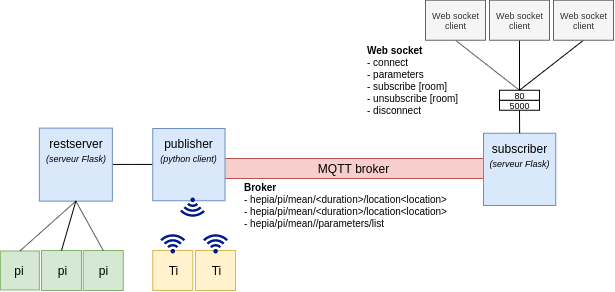

The diagram above was exported from draw.io. Its source (the exported page's mxGraphModel, read from the mxfile embedded in the PNG):
<mxGraphModel dx="1761" dy="569" grid="1" gridSize="10" guides="1" tooltips="1" connect="1" arrows="1" fold="1" page="1" pageScale="1" pageWidth="827" pageHeight="1169" math="0" shadow="0">
  <root>
    <mxCell id="0" />
    <mxCell id="1" parent="0" />
    <mxCell id="vpsxa8-bPPGKJFOG0rvN-37" value="MQTT broker" style="rounded=0;whiteSpace=wrap;html=1;rotation=0;fillColor=#f8cecc;strokeColor=#b85450;" parent="1" vertex="1">
      <mxGeometry x="89" y="303" width="296" height="20" as="geometry" />
    </mxCell>
    <mxCell id="vpsxa8-bPPGKJFOG0rvN-40" value="pi" style="whiteSpace=wrap;html=1;aspect=fixed;fillColor=#d5e8d4;strokeColor=#82b366;flipH=1;" parent="1" vertex="1">
      <mxGeometry x="-115.14" y="395.5" width="39" height="39" as="geometry" />
    </mxCell>
    <mxCell id="vpsxa8-bPPGKJFOG0rvN-41" value="pi" style="whiteSpace=wrap;html=1;aspect=fixed;fillColor=#d5e8d4;strokeColor=#82b366;flipH=1;" parent="1" vertex="1">
      <mxGeometry x="-74" y="394.99999999999983" width="40" height="40" as="geometry" />
    </mxCell>
    <mxCell id="vpsxa8-bPPGKJFOG0rvN-42" value="pi" style="whiteSpace=wrap;html=1;aspect=fixed;fillColor=#d5e8d4;strokeColor=#82b366;flipH=1;" parent="1" vertex="1">
      <mxGeometry x="-32.25" y="394.99999999999983" width="40" height="40" as="geometry" />
    </mxCell>
    <mxCell id="yp7c9asRl5dhXAWtXMK9-4" style="edgeStyle=orthogonalEdgeStyle;rounded=0;orthogonalLoop=1;jettySize=auto;html=1;exitX=1;exitY=0.5;exitDx=0;exitDy=0;endArrow=none;endFill=0;" edge="1" parent="1" source="vpsxa8-bPPGKJFOG0rvN-43" target="vpsxa8-bPPGKJFOG0rvN-46">
      <mxGeometry relative="1" as="geometry" />
    </mxCell>
    <mxCell id="vpsxa8-bPPGKJFOG0rvN-43" value="restserver&lt;br&gt;&lt;font style=&quot;font-size: 9px&quot;&gt;&lt;i&gt;(serveur Flask)&lt;br&gt;&lt;br&gt;&lt;br&gt;&lt;/i&gt;&lt;/font&gt;" style="whiteSpace=wrap;html=1;aspect=fixed;fillColor=#dae8fc;strokeColor=#6c8ebf;" parent="1" vertex="1">
      <mxGeometry x="-76.14" y="272.625" width="73" height="73" as="geometry" />
    </mxCell>
    <mxCell id="vpsxa8-bPPGKJFOG0rvN-46" value="publisher&lt;br&gt;&lt;font style=&quot;font-size: 9px&quot;&gt;&lt;i&gt;(python client)&lt;/i&gt;&lt;/font&gt;&lt;br&gt;&lt;br&gt;&lt;br&gt;" style="whiteSpace=wrap;html=1;aspect=fixed;fillColor=#dae8fc;strokeColor=#6c8ebf;" parent="1" vertex="1">
      <mxGeometry x="37.25" y="273" width="72.25" height="72.25" as="geometry" />
    </mxCell>
    <mxCell id="vpsxa8-bPPGKJFOG0rvN-52" value="subscriber&lt;br&gt;&lt;font style=&quot;font-size: 9px&quot;&gt;&lt;i&gt;(serveur Flask)&lt;br&gt;&lt;br&gt;&lt;br&gt;&lt;/i&gt;&lt;/font&gt;" style="whiteSpace=wrap;html=1;aspect=fixed;fillColor=#dae8fc;strokeColor=#6c8ebf;" parent="1" vertex="1">
      <mxGeometry x="368" y="277.75" width="72.25" height="72.25" as="geometry" />
    </mxCell>
    <mxCell id="MACl_j-agXBv8dPM6v4r-29" style="edgeStyle=none;rounded=0;orthogonalLoop=1;jettySize=auto;html=1;entryX=0.5;entryY=0;entryDx=0;entryDy=0;endArrow=none;endFill=0;entryPerimeter=0;exitX=0.5;exitY=1;exitDx=0;exitDy=0;" parent="1" source="yp7c9asRl5dhXAWtXMK9-6" target="MACl_j-agXBv8dPM6v4r-28" edge="1">
      <mxGeometry relative="1" as="geometry">
        <mxPoint x="318.5" y="184.75" as="sourcePoint" />
      </mxGeometry>
    </mxCell>
    <mxCell id="MACl_j-agXBv8dPM6v4r-30" style="edgeStyle=none;rounded=0;orthogonalLoop=1;jettySize=auto;html=1;exitX=0.5;exitY=1;exitDx=0;exitDy=0;endArrow=none;endFill=0;entryX=0.5;entryY=0;entryDx=0;entryDy=0;" parent="1" source="yp7c9asRl5dhXAWtXMK9-7" target="MACl_j-agXBv8dPM6v4r-28" edge="1">
      <mxGeometry relative="1" as="geometry">
        <mxPoint x="433.5" y="164.75" as="targetPoint" />
        <mxPoint x="409" y="144.75" as="sourcePoint" />
      </mxGeometry>
    </mxCell>
    <mxCell id="MACl_j-agXBv8dPM6v4r-31" style="edgeStyle=none;rounded=0;orthogonalLoop=1;jettySize=auto;html=1;entryX=0.5;entryY=0;entryDx=0;entryDy=0;endArrow=none;endFill=0;exitX=0.5;exitY=1;exitDx=0;exitDy=0;" parent="1" source="yp7c9asRl5dhXAWtXMK9-8" target="MACl_j-agXBv8dPM6v4r-28" edge="1">
      <mxGeometry relative="1" as="geometry">
        <mxPoint x="513.5" y="174.75" as="sourcePoint" />
      </mxGeometry>
    </mxCell>
    <mxCell id="MACl_j-agXBv8dPM6v4r-13" value="" style="endArrow=none;html=1;entryX=0.5;entryY=1;entryDx=0;entryDy=0;exitX=0.5;exitY=0;exitDx=0;exitDy=0;" parent="1" source="vpsxa8-bPPGKJFOG0rvN-40" target="vpsxa8-bPPGKJFOG0rvN-43" edge="1">
      <mxGeometry width="50" height="50" relative="1" as="geometry">
        <mxPoint x="-171.25" y="466" as="sourcePoint" />
        <mxPoint x="-121.25" y="416" as="targetPoint" />
      </mxGeometry>
    </mxCell>
    <mxCell id="MACl_j-agXBv8dPM6v4r-15" value="" style="endArrow=none;html=1;entryX=0.5;entryY=1;entryDx=0;entryDy=0;exitX=0.5;exitY=0;exitDx=0;exitDy=0;" parent="1" source="vpsxa8-bPPGKJFOG0rvN-42" target="vpsxa8-bPPGKJFOG0rvN-43" edge="1">
      <mxGeometry width="50" height="50" relative="1" as="geometry">
        <mxPoint x="-41.25" y="466" as="sourcePoint" />
        <mxPoint x="8.75" y="416" as="targetPoint" />
      </mxGeometry>
    </mxCell>
    <mxCell id="MACl_j-agXBv8dPM6v4r-18" value="" style="endArrow=none;html=1;entryX=0.5;entryY=1;entryDx=0;entryDy=0;exitX=0.5;exitY=0;exitDx=0;exitDy=0;" parent="1" source="vpsxa8-bPPGKJFOG0rvN-41" target="vpsxa8-bPPGKJFOG0rvN-43" edge="1">
      <mxGeometry width="50" height="50" relative="1" as="geometry">
        <mxPoint x="-101.25" y="576" as="sourcePoint" />
        <mxPoint x="-51.25" y="526" as="targetPoint" />
      </mxGeometry>
    </mxCell>
    <mxCell id="MACl_j-agXBv8dPM6v4r-19" value="Ti" style="whiteSpace=wrap;html=1;aspect=fixed;fillColor=#fff2cc;strokeColor=#d6b656;" parent="1" vertex="1">
      <mxGeometry x="37.25" y="395" width="40" height="40" as="geometry" />
    </mxCell>
    <mxCell id="MACl_j-agXBv8dPM6v4r-20" value="Ti" style="whiteSpace=wrap;html=1;aspect=fixed;fillColor=#fff2cc;strokeColor=#d6b656;" parent="1" vertex="1">
      <mxGeometry x="80" y="395" width="40" height="40" as="geometry" />
    </mxCell>
    <mxCell id="MACl_j-agXBv8dPM6v4r-32" style="edgeStyle=none;rounded=0;orthogonalLoop=1;jettySize=auto;html=1;exitX=0.5;exitY=1;exitDx=0;exitDy=0;entryX=0.5;entryY=0;entryDx=0;entryDy=0;endArrow=none;endFill=0;" parent="1" source="MACl_j-agXBv8dPM6v4r-27" target="vpsxa8-bPPGKJFOG0rvN-52" edge="1">
      <mxGeometry relative="1" as="geometry" />
    </mxCell>
    <mxCell id="MACl_j-agXBv8dPM6v4r-27" value="5000" style="rounded=0;whiteSpace=wrap;html=1;fontSize=9;" parent="1" vertex="1">
      <mxGeometry x="384" y="244.75" width="40" height="10" as="geometry" />
    </mxCell>
    <mxCell id="MACl_j-agXBv8dPM6v4r-28" value="80" style="rounded=0;whiteSpace=wrap;html=1;fontSize=9;" parent="1" vertex="1">
      <mxGeometry x="384" y="234.75" width="40" height="10" as="geometry" />
    </mxCell>
    <mxCell id="yp7c9asRl5dhXAWtXMK9-6" value="Web socket&lt;br style=&quot;font-size: 9px;&quot;&gt;client" style="rounded=0;whiteSpace=wrap;html=1;rotation=0;fillColor=#f5f5f5;strokeColor=#666666;fontColor=#333333;fontSize=9;" vertex="1" parent="1">
      <mxGeometry x="310" y="144.75" width="60" height="40" as="geometry" />
    </mxCell>
    <mxCell id="yp7c9asRl5dhXAWtXMK9-7" value="Web socket&lt;br style=&quot;font-size: 9px;&quot;&gt;client" style="rounded=0;whiteSpace=wrap;html=1;rotation=0;fillColor=#f5f5f5;strokeColor=#666666;fontColor=#333333;fontSize=9;" vertex="1" parent="1">
      <mxGeometry x="374" y="144.75" width="60" height="40" as="geometry" />
    </mxCell>
    <mxCell id="yp7c9asRl5dhXAWtXMK9-8" value="Web socket&lt;br style=&quot;font-size: 9px;&quot;&gt;client" style="rounded=0;whiteSpace=wrap;html=1;rotation=0;fillColor=#f5f5f5;strokeColor=#666666;fontColor=#333333;fontSize=9;" vertex="1" parent="1">
      <mxGeometry x="438" y="144.75" width="60" height="40" as="geometry" />
    </mxCell>
    <mxCell id="yp7c9asRl5dhXAWtXMK9-20" value="" style="aspect=fixed;pointerEvents=1;shadow=0;dashed=0;html=1;strokeColor=none;labelPosition=center;verticalLabelPosition=bottom;verticalAlign=top;align=center;fillColor=#00188D;shape=mxgraph.mscae.enterprise.wireless_connection;fontSize=10;rotation=-90;" vertex="1" parent="1">
      <mxGeometry x="46.74999999999999" y="375" width="21" height="25" as="geometry" />
    </mxCell>
    <mxCell id="yp7c9asRl5dhXAWtXMK9-21" value="" style="aspect=fixed;pointerEvents=1;shadow=0;dashed=0;html=1;strokeColor=none;labelPosition=center;verticalLabelPosition=bottom;verticalAlign=top;align=center;fillColor=#00188D;shape=mxgraph.mscae.enterprise.wireless_connection;fontSize=10;rotation=-90;" vertex="1" parent="1">
      <mxGeometry x="89.57" y="375" width="21" height="25" as="geometry" />
    </mxCell>
    <mxCell id="yp7c9asRl5dhXAWtXMK9-22" value="" style="aspect=fixed;pointerEvents=1;shadow=0;dashed=0;html=1;strokeColor=none;labelPosition=center;verticalLabelPosition=bottom;verticalAlign=top;align=center;fillColor=#00188D;shape=mxgraph.mscae.enterprise.wireless_connection;fontSize=10;rotation=91;" vertex="1" parent="1">
      <mxGeometry x="66.57" y="340" width="21" height="25" as="geometry" />
    </mxCell>
    <mxCell id="yp7c9asRl5dhXAWtXMK9-25" value="&lt;b&gt;Broker&lt;/b&gt;&lt;br&gt;- hepia/pi/mean/&amp;lt;duration&amp;gt;/location&amp;lt;location&amp;gt;&lt;br&gt;- hepia/pi/mean/&amp;lt;duration&amp;gt;/location&amp;lt;location&amp;gt;&lt;br&gt;- hepia/pi/mean//parameters/list" style="text;html=1;align=left;verticalAlign=middle;resizable=0;points=[];;autosize=1;fontSize=10;" vertex="1" parent="1">
      <mxGeometry x="127" y="325" width="220" height="50" as="geometry" />
    </mxCell>
    <mxCell id="yp7c9asRl5dhXAWtXMK9-29" value="&lt;b&gt;Web socket&lt;/b&gt;&lt;br&gt;- connect&lt;br&gt;- parameters&lt;br&gt;- subscribe [room]&lt;br&gt;- unsubscribe [room]&lt;br&gt;- disconnect" style="text;html=1;align=left;verticalAlign=middle;resizable=0;points=[];;autosize=1;fontSize=10;" vertex="1" parent="1">
      <mxGeometry x="250" y="185" width="110" height="80" as="geometry" />
    </mxCell>
  </root>
</mxGraphModel>